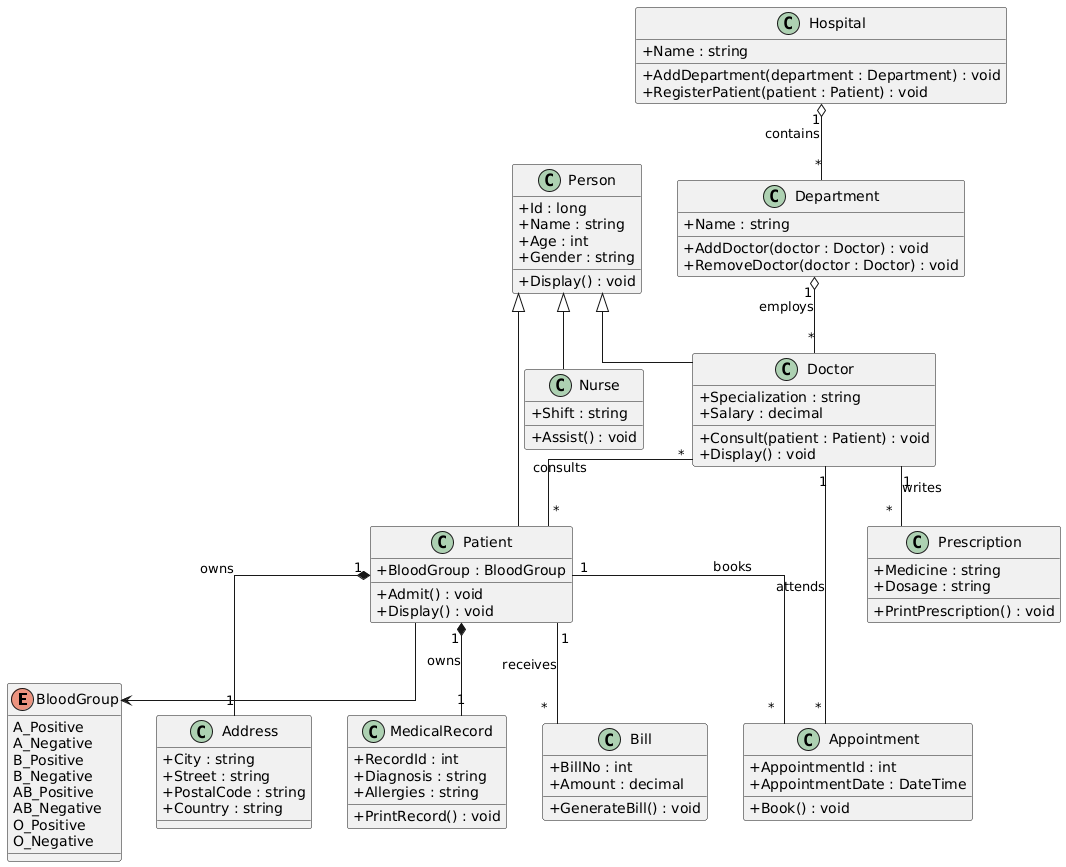

The diagram above was rendered by PlantUML. Its source (embedded in the PNG):
@startuml
skinparam classAttributeIconSize 0
skinparam linetype ortho

'==========================
' ENUM
'==========================

enum BloodGroup {
    A_Positive
    A_Negative
    B_Positive
    B_Negative
    AB_Positive
    AB_Negative
    O_Positive
    O_Negative
}

'==========================
' PERSON
'==========================

class Person {
    +Id : long
    +Name : string
    +Age : int
    +Gender : string

    +Display() : void
}

'==========================
' PATIENT
'==========================

class Patient {
    +BloodGroup : BloodGroup

    +Admit() : void
    +Display() : void
}

'==========================
' DOCTOR
'==========================

class Doctor {
    +Specialization : string
    +Salary : decimal

    +Consult(patient : Patient) : void
    +Display() : void
}

'==========================
' NURSE
'==========================

class Nurse {
    +Shift : string

    +Assist() : void
}

'==========================
' ADDRESS
'==========================

class Address {
    +City : string
    +Street : string
    +PostalCode : string
    +Country : string
}

'==========================
' MEDICAL RECORD
'==========================

class MedicalRecord {
    +RecordId : int
    +Diagnosis : string
    +Allergies : string

    +PrintRecord() : void
}

'==========================
' APPOINTMENT
'==========================

class Appointment {
    +AppointmentId : int
    +AppointmentDate : DateTime

    +Book() : void
}

'==========================
' PRESCRIPTION
'==========================

class Prescription {
    +Medicine : string
    +Dosage : string

    +PrintPrescription() : void
}

'==========================
' BILL
'==========================

class Bill {
    +BillNo : int
    +Amount : decimal

    +GenerateBill() : void
}

'==========================
' DEPARTMENT
'==========================

class Department {
    +Name : string

    +AddDoctor(doctor : Doctor) : void
    +RemoveDoctor(doctor : Doctor) : void
}

'==========================
' HOSPITAL
'==========================

class Hospital {
    +Name : string

    +AddDepartment(department : Department) : void
    +RegisterPatient(patient : Patient) : void
}

'==================================================
' INHERITANCE
'==================================================

Person <|-- Patient
Person <|-- Doctor
Person <|-- Nurse

'==================================================
' COMPOSITION
'==================================================

Patient "1" *-- "1" Address : owns

Patient "1" *-- "1" MedicalRecord : owns

'==================================================
' AGGREGATION
'==================================================

Hospital "1" o-- "*" Department : contains

Department "1" o-- "*" Doctor : employs

'==================================================
' ASSOCIATION
'==================================================

Patient "1" -- "*" Appointment : books

Doctor "1" -- "*" Appointment : attends

Doctor "1" -- "*" Prescription : writes

Patient "1" -- "*" Bill : receives

Doctor "*" -- "*" Patient : consults

Patient --> BloodGroup
@enduml